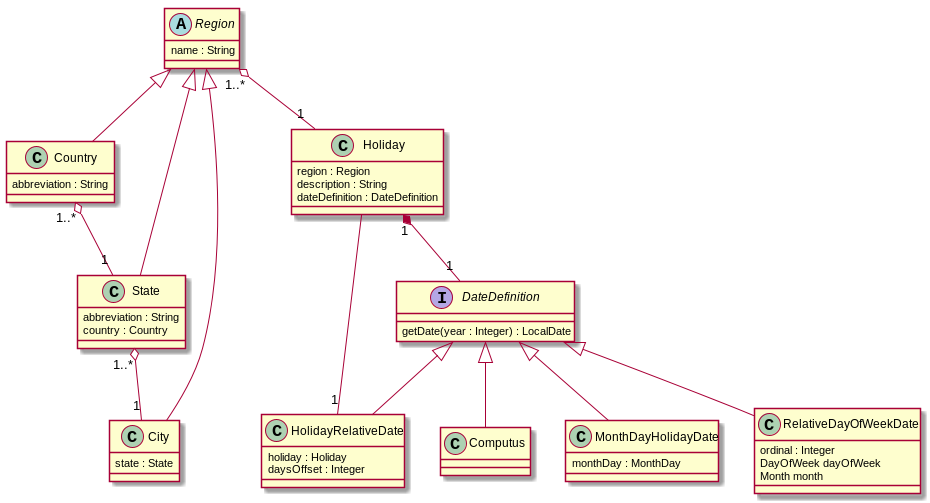

The diagram above was rendered by PlantUML. Its source (embedded in the PNG):
@startuml
abstract class Region {
   name : String
}

class Country {
   abbreviation : String
}

Region <|-- Country

class State {
   abbreviation : String
   country : Country
}

Region <|-- State
Country "1..*" o-- "1" State

class City {
   state : State
}

Region <|-- City
State "1..*" o-- "1" City

class Holiday {
	region : Region
	description : String
	dateDefinition : DateDefinition
}

Region "1..*" o-- "1" Holiday
Holiday "1" *-- "1" DateDefinition

interface DateDefinition {
	getDate(year : Integer) : LocalDate
}

class Computus {
}

DateDefinition <|-- Computus

class HolidayRelativeDate {
	holiday : Holiday
	daysOffset : Integer
}

DateDefinition <|-- HolidayRelativeDate
HolidayRelativeDate "1" -- Holiday

class MonthDayHolidayDate {
	monthDay : MonthDay
}

DateDefinition <|-- MonthDayHolidayDate

class RelativeDayOfWeekDate {
	ordinal : Integer
	DayOfWeek dayOfWeek
	Month month
}

DateDefinition <|-- RelativeDayOfWeekDate

@enduml